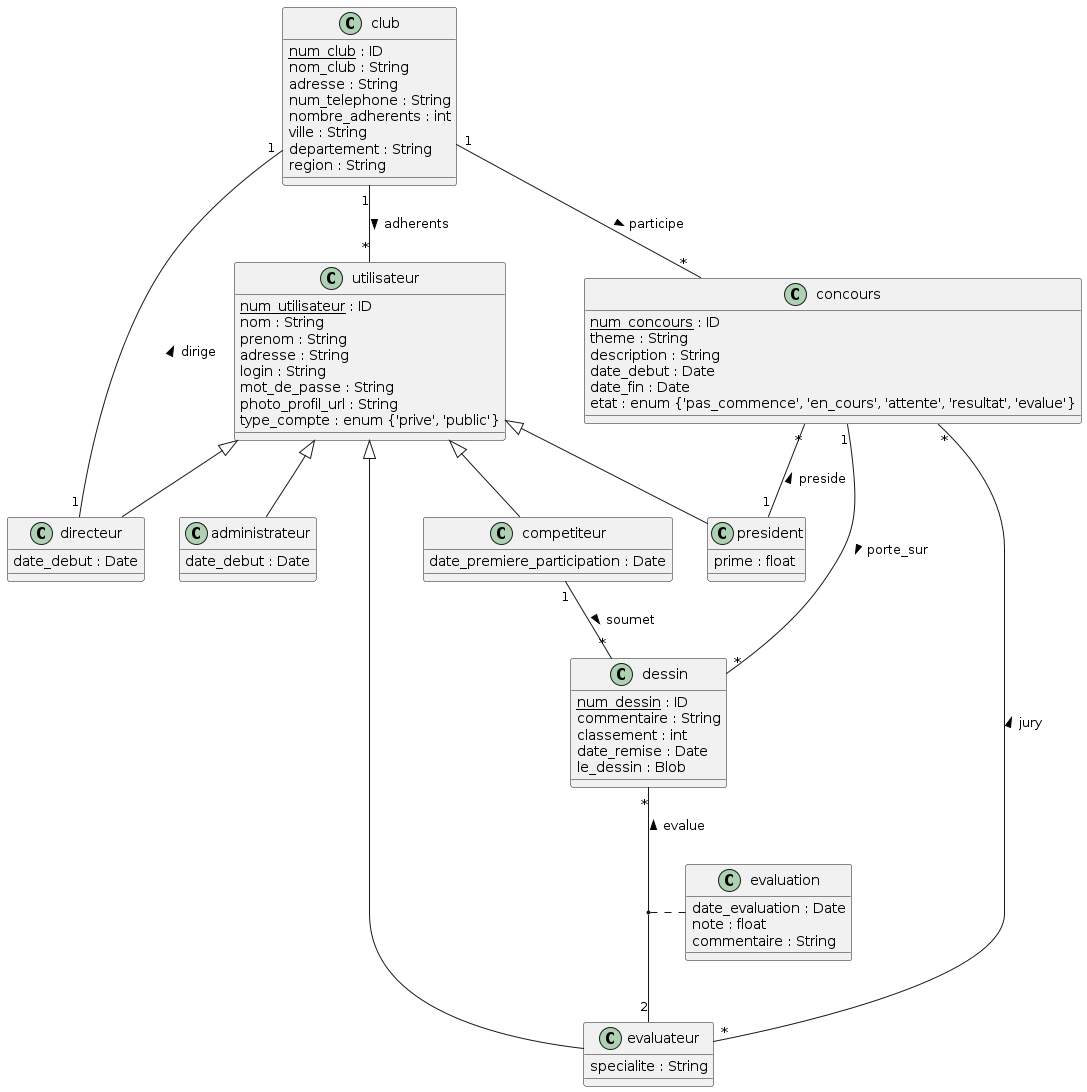

The diagram above was rendered by PlantUML. Its source (embedded in the PNG):
@startuml
skinparam classAttributeIconSize 0

' Classes principales
class club {
    <u>num_club</u> : ID
    nom_club : String
    adresse : String
    num_telephone : String
    nombre_adherents : int
    ville : String
    departement : String
    region : String
}

class utilisateur {
    <u>num_utilisateur</u> : ID
    nom : String
    prenom : String
    adresse : String
    login : String
    mot_de_passe : String
    photo_profil_url : String
    type_compte : enum {'prive', 'public'}
}

class concours {
    <u>num_concours</u> : ID
    theme : String
    description : String
    date_debut : Date
    date_fin : Date
    etat : enum {'pas_commence', 'en_cours', 'attente', 'resultat', 'evalue'}
}

class dessin {
    <u>num_dessin</u> : ID
    commentaire : String
    classement : int
    date_remise : Date
    le_dessin : Blob
}

class evaluation {
    date_evaluation : Date
    note : float
    commentaire : String
}

' Sous-classes d'Utilisateur
class competiteur {
    date_premiere_participation : Date
}

class evaluateur {
    specialite : String
}

class president {
    prime : float
}

class administrateur {
    date_debut : Date
}

class directeur {
    date_debut : Date
}

' Héritages
utilisateur <|-- competiteur
utilisateur <|-- evaluateur
utilisateur <|-- president
utilisateur <|-- administrateur
utilisateur <|-- directeur

' Associations
club "1" -- "*" utilisateur : adherents >
club "1" -- "*" concours : participe >
club "1" - "1" directeur : dirige <

concours "1" -- "*" dessin : porte_sur >
concours "*" -- "1" president : preside <
concours "*" --- "*" evaluateur : jury <

competiteur "1" -- "*" dessin : soumet >

dessin "*" -- "2" evaluateur : evalue <
(dessin, evaluateur) .. evaluation

@enduml